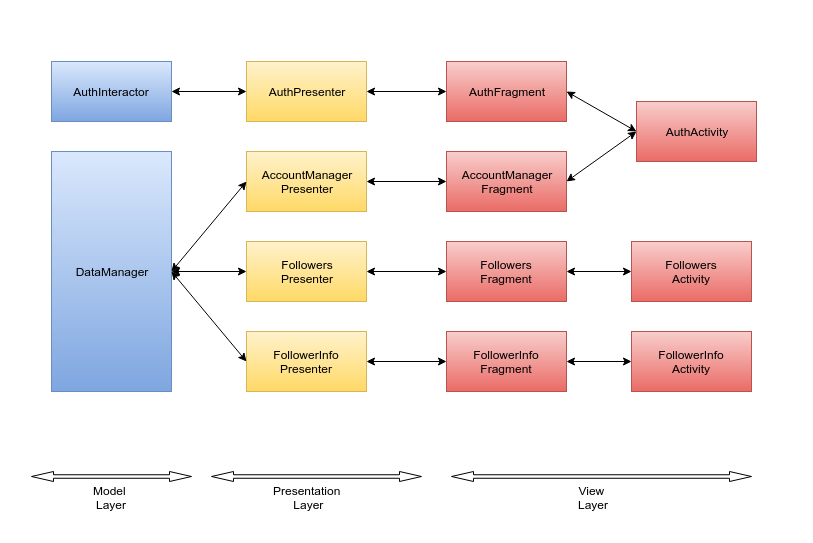

The diagram above was exported from draw.io. Its source (the exported page's mxGraphModel, read from the mxfile embedded in the PNG):
<mxGraphModel dx="880" dy="463" grid="1" gridSize="10" guides="1" tooltips="1" connect="1" arrows="1" fold="1" page="1" pageScale="1" pageWidth="826" pageHeight="1169" background="#ffffff" math="0" shadow="0">
  <root>
    <mxCell id="0" />
    <mxCell id="1" parent="0" />
    <mxCell id="2" value="AuthActivity" style="whiteSpace=wrap;html=1;plain-red" vertex="1" parent="1">
      <mxGeometry x="635" y="140" width="120" height="60" as="geometry" />
    </mxCell>
    <mxCell id="3" value="AuthFragment" style="whiteSpace=wrap;html=1;plain-red" vertex="1" parent="1">
      <mxGeometry x="445" y="100" width="120" height="60" as="geometry" />
    </mxCell>
    <mxCell id="5" value="AuthPresenter" style="whiteSpace=wrap;html=1;plain-yellow" vertex="1" parent="1">
      <mxGeometry x="245" y="100" width="120" height="60" as="geometry" />
    </mxCell>
    <mxCell id="8" value="AuthInteractor" style="whiteSpace=wrap;html=1;plain-blue" vertex="1" parent="1">
      <mxGeometry x="50" y="100" width="120" height="60" as="geometry" />
    </mxCell>
    <mxCell id="11" value="" style="endArrow=classic;startArrow=classic;html=1;exitX=1;exitY=0.5;entryX=0;entryY=0.5;" edge="1" parent="1" source="3" target="2">
      <mxGeometry width="50" height="50" relative="1" as="geometry">
        <mxPoint x="10" y="60" as="sourcePoint" />
        <mxPoint x="60" y="10" as="targetPoint" />
      </mxGeometry>
    </mxCell>
    <mxCell id="12" value="" style="endArrow=classic;startArrow=classic;html=1;entryX=0;entryY=0.5;exitX=1;exitY=0.5;" edge="1" parent="1" source="5" target="3">
      <mxGeometry width="50" height="50" relative="1" as="geometry">
        <mxPoint x="240" y="350" as="sourcePoint" />
        <mxPoint x="290" y="300" as="targetPoint" />
      </mxGeometry>
    </mxCell>
    <mxCell id="13" value="" style="endArrow=classic;startArrow=classic;html=1;entryX=0;entryY=0.5;exitX=1;exitY=0.5;" edge="1" parent="1" source="8" target="5">
      <mxGeometry width="50" height="50" relative="1" as="geometry">
        <mxPoint x="190" y="300" as="sourcePoint" />
        <mxPoint x="240" y="250" as="targetPoint" />
      </mxGeometry>
    </mxCell>
    <mxCell id="15" value="AccountManager&lt;br&gt;Fragment" style="whiteSpace=wrap;html=1;plain-red" vertex="1" parent="1">
      <mxGeometry x="445" y="190" width="120" height="60" as="geometry" />
    </mxCell>
    <mxCell id="17" value="" style="endArrow=classic;startArrow=classic;html=1;entryX=0;entryY=0.5;exitX=1;exitY=0.5;" edge="1" parent="1" source="15" target="2">
      <mxGeometry width="50" height="50" relative="1" as="geometry">
        <mxPoint x="410" y="410" as="sourcePoint" />
        <mxPoint x="460" y="360" as="targetPoint" />
      </mxGeometry>
    </mxCell>
    <mxCell id="21" value="&lt;span&gt;AccountManager&lt;/span&gt;&lt;br&gt;Presenter" style="whiteSpace=wrap;html=1;plain-yellow" vertex="1" parent="1">
      <mxGeometry x="245" y="190" width="120" height="60" as="geometry" />
    </mxCell>
    <mxCell id="22" value="DataManager" style="whiteSpace=wrap;html=1;plain-blue" vertex="1" parent="1">
      <mxGeometry x="50" y="190" width="120" height="240" as="geometry" />
    </mxCell>
    <mxCell id="23" value="" style="endArrow=classic;startArrow=classic;html=1;entryX=0;entryY=0.5;exitX=1;exitY=0.5;" edge="1" parent="1" source="21" target="15">
      <mxGeometry width="50" height="50" relative="1" as="geometry">
        <mxPoint x="200" y="390" as="sourcePoint" />
        <mxPoint x="250" y="340" as="targetPoint" />
      </mxGeometry>
    </mxCell>
    <mxCell id="24" value="" style="endArrow=classic;startArrow=classic;html=1;entryX=0;entryY=0.5;exitX=1;exitY=0.5;" edge="1" parent="1" source="22" target="21">
      <mxGeometry width="50" height="50" relative="1" as="geometry">
        <mxPoint x="110" y="330" as="sourcePoint" />
        <mxPoint x="160" y="280" as="targetPoint" />
      </mxGeometry>
    </mxCell>
    <mxCell id="26" value="&lt;span&gt;FollowerInfo&lt;/span&gt;&lt;br&gt;Fragment" style="whiteSpace=wrap;html=1;plain-red" vertex="1" parent="1">
      <mxGeometry x="445" y="370" width="120" height="60" as="geometry" />
    </mxCell>
    <mxCell id="27" value="&lt;span&gt;FollowerInfo&lt;/span&gt;&lt;br&gt;Presenter" style="whiteSpace=wrap;html=1;plain-yellow" vertex="1" parent="1">
      <mxGeometry x="245" y="370" width="120" height="60" as="geometry" />
    </mxCell>
    <mxCell id="28" value="&lt;span&gt;Followers&lt;/span&gt;&lt;br&gt;Fragment" style="whiteSpace=wrap;html=1;plain-red" vertex="1" parent="1">
      <mxGeometry x="445" y="280" width="120" height="60" as="geometry" />
    </mxCell>
    <mxCell id="29" value="&lt;span&gt;Followers&lt;/span&gt;&lt;br&gt;Presenter" style="whiteSpace=wrap;html=1;plain-yellow" vertex="1" parent="1">
      <mxGeometry x="245" y="280" width="120" height="60" as="geometry" />
    </mxCell>
    <mxCell id="30" value="&lt;span&gt;FollowerInfo&lt;br&gt;&lt;/span&gt;Activity" style="whiteSpace=wrap;html=1;plain-red" vertex="1" parent="1">
      <mxGeometry x="630" y="370" width="120" height="60" as="geometry" />
    </mxCell>
    <mxCell id="31" value="Followers&lt;br&gt;Activity" style="whiteSpace=wrap;html=1;plain-red" vertex="1" parent="1">
      <mxGeometry x="630" y="280" width="120" height="60" as="geometry" />
    </mxCell>
    <mxCell id="32" value="" style="endArrow=classic;startArrow=classic;html=1;entryX=0;entryY=0.5;exitX=1;exitY=0.5;" edge="1" parent="1" source="22" target="27">
      <mxGeometry width="50" height="50" relative="1" as="geometry">
        <mxPoint x="180" y="310" as="sourcePoint" />
        <mxPoint x="250" y="440" as="targetPoint" />
      </mxGeometry>
    </mxCell>
    <mxCell id="33" value="" style="endArrow=classic;startArrow=classic;html=1;entryX=0;entryY=0.5;exitX=1;exitY=0.5;" edge="1" parent="1" source="22" target="29">
      <mxGeometry width="50" height="50" relative="1" as="geometry">
        <mxPoint x="180" y="380" as="sourcePoint" />
        <mxPoint x="255" y="290" as="targetPoint" />
      </mxGeometry>
    </mxCell>
    <mxCell id="34" value="" style="endArrow=classic;startArrow=classic;html=1;entryX=0;entryY=0.5;exitX=1;exitY=0.5;" edge="1" parent="1" source="29" target="28">
      <mxGeometry width="50" height="50" relative="1" as="geometry">
        <mxPoint x="190" y="500" as="sourcePoint" />
        <mxPoint x="240" y="450" as="targetPoint" />
      </mxGeometry>
    </mxCell>
    <mxCell id="35" value="" style="endArrow=classic;startArrow=classic;html=1;entryX=0;entryY=0.5;exitX=1;exitY=0.5;" edge="1" parent="1" source="28" target="31">
      <mxGeometry width="50" height="50" relative="1" as="geometry">
        <mxPoint x="390" y="460" as="sourcePoint" />
        <mxPoint x="440" y="410" as="targetPoint" />
      </mxGeometry>
    </mxCell>
    <mxCell id="36" value="" style="endArrow=classic;startArrow=classic;html=1;exitX=1;exitY=0.5;entryX=0;entryY=0.5;" edge="1" parent="1" source="26" target="30">
      <mxGeometry width="50" height="50" relative="1" as="geometry">
        <mxPoint x="10" y="90" as="sourcePoint" />
        <mxPoint x="60" y="40" as="targetPoint" />
      </mxGeometry>
    </mxCell>
    <mxCell id="37" value="" style="endArrow=classic;startArrow=classic;html=1;exitX=1;exitY=0.5;entryX=0;entryY=0.5;" edge="1" parent="1" source="27" target="26">
      <mxGeometry width="50" height="50" relative="1" as="geometry">
        <mxPoint x="10" y="90" as="sourcePoint" />
        <mxPoint x="60" y="40" as="targetPoint" />
      </mxGeometry>
    </mxCell>
    <mxCell id="39" value="" style="html=1;shadow=0;dashed=0;align=center;verticalAlign=middle;shape=mxgraph.arrows2.twoWayArrow;dy=0.65;dx=22;fillColor=#ffffff;strokeColor=#000000;" vertex="1" parent="1">
      <mxGeometry x="450" y="510" width="300" height="10" as="geometry" />
    </mxCell>
    <mxCell id="41" value="&lt;div style=&quot;text-align: center&quot;&gt;&lt;span style=&quot;line-height: 1.2&quot;&gt;View&amp;nbsp;&lt;/span&gt;&lt;/div&gt;&lt;div style=&quot;text-align: center&quot;&gt;&lt;span style=&quot;line-height: 1.2&quot;&gt;Layer&lt;/span&gt;&lt;/div&gt;" style="text;html=1;resizable=0;points=[];autosize=1;align=left;verticalAlign=top;spacingTop=-4;" vertex="1" parent="1">
      <mxGeometry x="575" y="520" width="50" height="30" as="geometry" />
    </mxCell>
    <mxCell id="46" value="&lt;div style=&quot;text-align: center&quot;&gt;&lt;span style=&quot;line-height: 1.2&quot;&gt;Presentation&amp;nbsp;&lt;/span&gt;&lt;/div&gt;&lt;div style=&quot;text-align: center&quot;&gt;&lt;span style=&quot;line-height: 1.2&quot;&gt;Layer&lt;/span&gt;&lt;/div&gt;" style="text;html=1;resizable=0;points=[];autosize=1;align=left;verticalAlign=top;spacingTop=-4;" vertex="1" parent="1">
      <mxGeometry x="270" y="520" width="90" height="30" as="geometry" />
    </mxCell>
    <mxCell id="47" value="" style="html=1;shadow=0;dashed=0;align=center;verticalAlign=middle;shape=mxgraph.arrows2.twoWayArrow;dy=0.65;dx=22;fillColor=#ffffff;strokeColor=#000000;" vertex="1" parent="1">
      <mxGeometry x="210" y="510" width="210" height="10" as="geometry" />
    </mxCell>
    <mxCell id="48" value="&lt;div style=&quot;text-align: center&quot;&gt;&lt;span style=&quot;line-height: 1.2&quot;&gt;Model&amp;nbsp;&lt;/span&gt;&lt;/div&gt;&lt;div style=&quot;text-align: center&quot;&gt;&lt;span style=&quot;line-height: 1.2&quot;&gt;Layer&lt;/span&gt;&lt;/div&gt;" style="text;html=1;resizable=0;points=[];autosize=1;align=left;verticalAlign=top;spacingTop=-4;" vertex="1" parent="1">
      <mxGeometry x="90" y="520" width="50" height="30" as="geometry" />
    </mxCell>
    <mxCell id="49" value="" style="html=1;shadow=0;dashed=0;align=center;verticalAlign=middle;shape=mxgraph.arrows2.twoWayArrow;dy=0.65;dx=22;fillColor=#ffffff;strokeColor=#000000;" vertex="1" parent="1">
      <mxGeometry x="30" y="510" width="160" height="10" as="geometry" />
    </mxCell>
    <mxCell id="50" value="" style="html=1;shadow=0;dashed=0;align=center;verticalAlign=middle;shape=mxgraph.arrows2.arrow;dy=0.6;dx=40;flipH=1;notch=0;strokeColor=none;fillColor=none;" vertex="1" parent="1">
      <mxGeometry x="345" y="40" width="100" height="20" as="geometry" />
    </mxCell>
    <mxCell id="51" value="" style="html=1;shadow=0;dashed=0;align=center;verticalAlign=middle;shape=mxgraph.arrows2.arrow;dy=0;dx=10;notch=0;strokeColor=none;fillColor=none;" vertex="1" parent="1">
      <mxGeometry x="790" y="280" width="20" height="30" as="geometry" />
    </mxCell>
    <mxCell id="52" value="" style="html=1;shadow=0;dashed=0;align=center;verticalAlign=middle;shape=mxgraph.arrows2.arrow;dy=0;dx=10;notch=0;strokeColor=none;fillColor=none;" vertex="1" parent="1">
      <mxGeometry y="275" width="20" height="30" as="geometry" />
    </mxCell>
    <mxCell id="53" value="" style="html=1;shadow=0;dashed=0;align=center;verticalAlign=middle;shape=mxgraph.arrows2.arrow;dy=0;dx=10;notch=0;strokeColor=none;fillColor=none;" vertex="1" parent="1">
      <mxGeometry x="393" y="550" width="20" height="30" as="geometry" />
    </mxCell>
  </root>
</mxGraphModel>